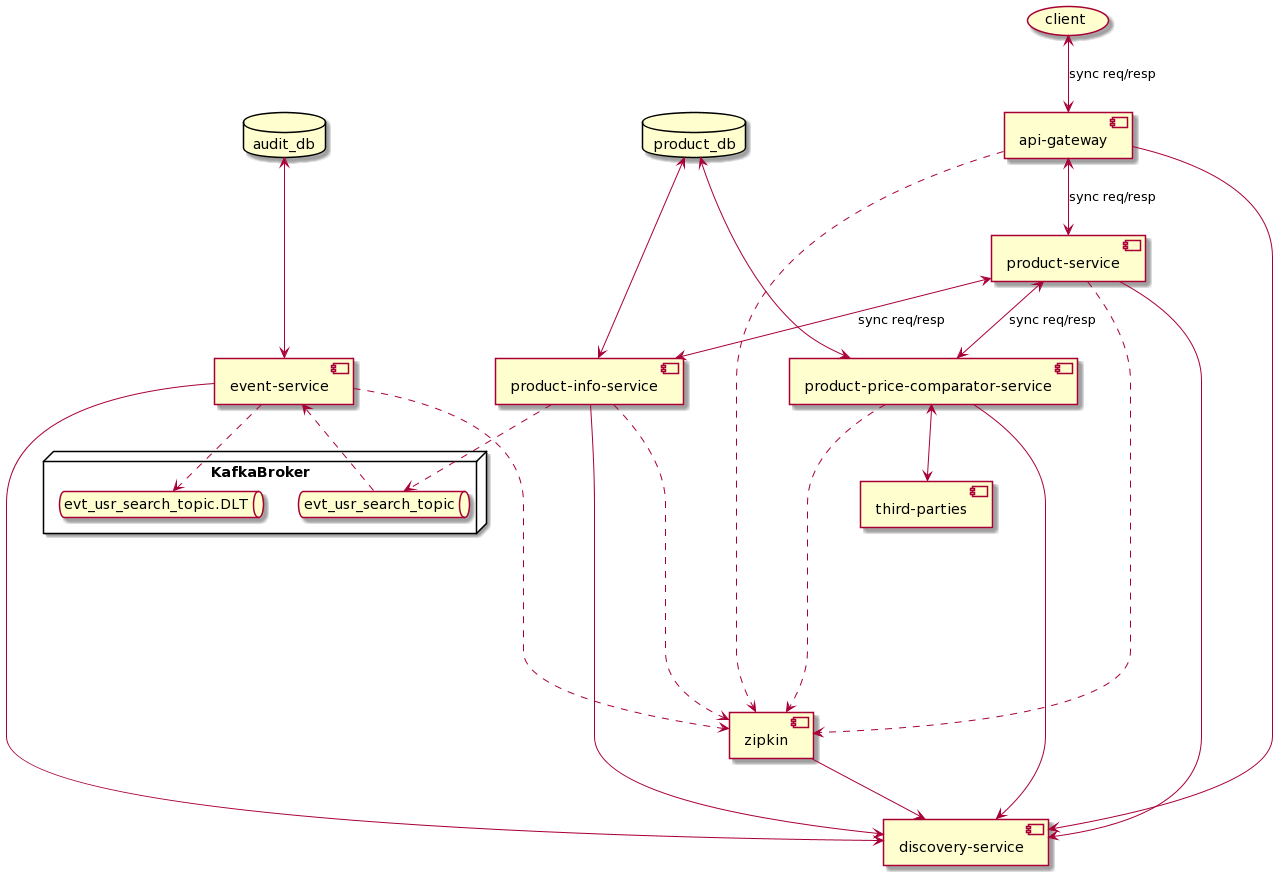

The diagram above was rendered by PlantUML. Its source (embedded in the PNG):
@startuml
node "KafkaBroker"{
  queue evt_usr_search_topic as kf
  queue evt_usr_search_topic.DLT as dlt
}


(client)  <-down-> [api-gateway] : sync req/resp
[api-gateway] <--> [product-service] : sync req/resp
[product-service] <--> [product-info-service] : sync req/resp
[product-service] <--> [product-price-comparator-service] : sync req/resp
[product-price-comparator-service] <-down-> [third-parties] 


[discovery-service] as dis
[api-gateway] --> dis
[product-service] --> dis
[product-info-service] --> dis
[product-price-comparator-service] --> dis
[event-service] --> dis
[zipkin] --> dis

[zipkin] as zipkin
[api-gateway] .....> zipkin
[product-service] .....> zipkin
[product-info-service] .....> zipkin
[product-price-comparator-service] .....> zipkin
[event-service] .....> zipkin

[product-info-service] ..> kf
kf ..> [event-service]
[event-service] ..> dlt


database "product_db" as db1
database "audit_db" as db2
[product-info-service] <-up--> db1
[product-price-comparator-service] <-up--> db1
[event-service] <-up--> db2
@enduml